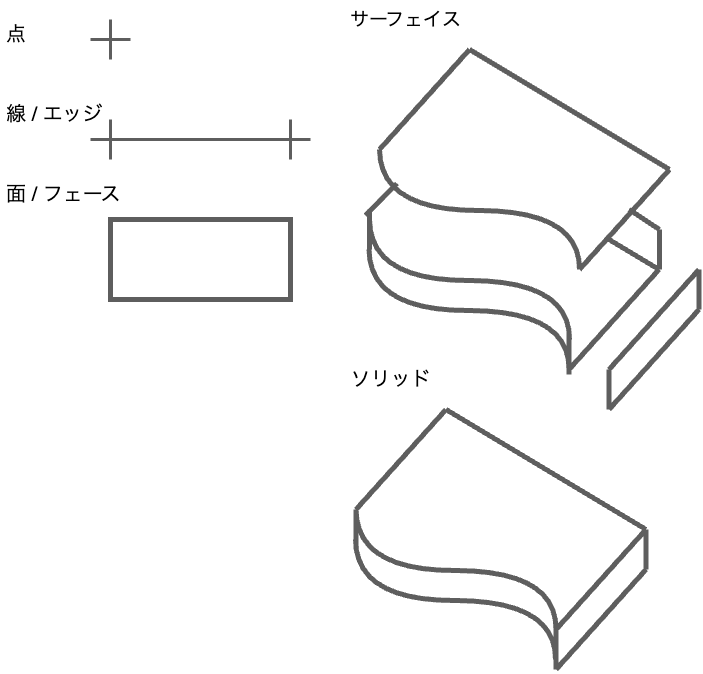

The diagram above was exported from draw.io. Its source (the exported page's mxGraphModel, read from the mxfile embedded in the PNG):
<mxGraphModel dx="1962" dy="1409" grid="1" gridSize="10" guides="1" tooltips="1" connect="1" arrows="1" fold="1" page="1" pageScale="1" pageWidth="827" pageHeight="1169" math="0" shadow="0">
  <root>
    <mxCell id="0" />
    <mxCell id="1" parent="0" />
    <mxCell id="2" value="" style="rounded=0;whiteSpace=wrap;html=1;strokeWidth=5;strokeColor=#5e5e5e;" vertex="1" parent="1">
      <mxGeometry x="1390" y="220" width="180" height="80" as="geometry" />
    </mxCell>
    <mxCell id="3" value="" style="endArrow=none;html=1;rounded=0;strokeWidth=3;strokeColor=#5e5e5e;" edge="1" parent="1">
      <mxGeometry width="50" height="50" relative="1" as="geometry">
        <mxPoint x="1370" y="40" as="sourcePoint" />
        <mxPoint x="1410" y="40" as="targetPoint" />
      </mxGeometry>
    </mxCell>
    <mxCell id="4" value="" style="endArrow=none;html=1;rounded=0;strokeWidth=3;strokeColor=#5e5e5e;" edge="1" parent="1">
      <mxGeometry width="50" height="50" relative="1" as="geometry">
        <mxPoint x="1390" y="60" as="sourcePoint" />
        <mxPoint x="1390" y="20" as="targetPoint" />
      </mxGeometry>
    </mxCell>
    <mxCell id="5" value="" style="endArrow=none;html=1;rounded=0;strokeWidth=3;strokeColor=#5e5e5e;" edge="1" parent="1">
      <mxGeometry width="50" height="50" relative="1" as="geometry">
        <mxPoint x="1390" y="140" as="sourcePoint" />
        <mxPoint x="1570" y="140" as="targetPoint" />
      </mxGeometry>
    </mxCell>
    <mxCell id="6" value="" style="endArrow=none;html=1;rounded=0;strokeWidth=3;strokeColor=#5e5e5e;" edge="1" parent="1">
      <mxGeometry width="50" height="50" relative="1" as="geometry">
        <mxPoint x="1550" y="140" as="sourcePoint" />
        <mxPoint x="1590" y="140" as="targetPoint" />
      </mxGeometry>
    </mxCell>
    <mxCell id="7" value="" style="endArrow=none;html=1;rounded=0;strokeWidth=3;strokeColor=#5e5e5e;" edge="1" parent="1">
      <mxGeometry width="50" height="50" relative="1" as="geometry">
        <mxPoint x="1570" y="160" as="sourcePoint" />
        <mxPoint x="1570" y="120" as="targetPoint" />
      </mxGeometry>
    </mxCell>
    <mxCell id="8" value="" style="endArrow=none;html=1;rounded=0;strokeWidth=3;strokeColor=#5e5e5e;" edge="1" parent="1">
      <mxGeometry width="50" height="50" relative="1" as="geometry">
        <mxPoint x="1370" y="140" as="sourcePoint" />
        <mxPoint x="1410" y="140" as="targetPoint" />
      </mxGeometry>
    </mxCell>
    <mxCell id="9" value="" style="endArrow=none;html=1;rounded=0;strokeWidth=3;strokeColor=#5e5e5e;" edge="1" parent="1">
      <mxGeometry width="50" height="50" relative="1" as="geometry">
        <mxPoint x="1390" y="160" as="sourcePoint" />
        <mxPoint x="1390" y="120" as="targetPoint" />
      </mxGeometry>
    </mxCell>
    <mxCell id="10" value="&lt;span style=&quot;font-size: 20px;&quot;&gt;点&lt;/span&gt;" style="text;strokeColor=none;fillColor=none;align=left;verticalAlign=middle;spacingLeft=4;spacingRight=4;overflow=hidden;points=[[0,0.5],[1,0.5]];portConstraint=eastwest;rotatable=0;whiteSpace=wrap;html=1;fontSize=20;" vertex="1" parent="1">
      <mxGeometry x="1280" y="20" width="60" height="30" as="geometry" />
    </mxCell>
    <mxCell id="11" value="&lt;span style=&quot;font-size: 20px;&quot;&gt;線 / エッジ&lt;/span&gt;" style="text;strokeColor=none;fillColor=none;align=left;verticalAlign=middle;spacingLeft=4;spacingRight=4;overflow=hidden;points=[[0,0.5],[1,0.5]];portConstraint=eastwest;rotatable=0;whiteSpace=wrap;html=1;fontSize=20;" vertex="1" parent="1">
      <mxGeometry x="1280" y="100" width="110" height="30" as="geometry" />
    </mxCell>
    <mxCell id="12" value="&lt;span style=&quot;font-size: 20px;&quot;&gt;面 / フェース&lt;/span&gt;" style="text;strokeColor=none;fillColor=none;align=left;verticalAlign=middle;spacingLeft=4;spacingRight=4;overflow=hidden;points=[[0,0.5],[1,0.5]];portConstraint=eastwest;rotatable=0;whiteSpace=wrap;html=1;fontSize=20;" vertex="1" parent="1">
      <mxGeometry x="1280" y="180" width="150" height="30" as="geometry" />
    </mxCell>
    <mxCell id="13" value="サーフェイス" style="text;html=1;align=center;verticalAlign=middle;resizable=0;points=[];autosize=1;strokeColor=none;fillColor=none;fontSize=19;" vertex="1" parent="1">
      <mxGeometry x="1620" width="130" height="40" as="geometry" />
    </mxCell>
    <mxCell id="14" value="" style="group" vertex="1" connectable="0" parent="1">
      <mxGeometry x="1635" y="410" width="290.5" height="260" as="geometry" />
    </mxCell>
    <mxCell id="15" value="" style="endArrow=none;html=1;rounded=0;strokeWidth=5;strokeColor=#5e5e5e;" edge="1" parent="14">
      <mxGeometry width="50" height="50" relative="1" as="geometry">
        <mxPoint x="0.5" y="140" as="sourcePoint" />
        <mxPoint x="0.5" y="100" as="targetPoint" />
      </mxGeometry>
    </mxCell>
    <mxCell id="16" value="" style="endArrow=none;html=1;rounded=0;strokeWidth=5;strokeColor=#5e5e5e;" edge="1" parent="14">
      <mxGeometry width="50" height="50" relative="1" as="geometry">
        <mxPoint x="90.5" as="sourcePoint" />
        <mxPoint x="0.5" y="100" as="targetPoint" />
      </mxGeometry>
    </mxCell>
    <mxCell id="17" value="" style="endArrow=none;html=1;rounded=0;strokeWidth=5;strokeColor=#5e5e5e;" edge="1" parent="14">
      <mxGeometry width="50" height="50" relative="1" as="geometry">
        <mxPoint x="90.5" as="sourcePoint" />
        <mxPoint x="290.5" y="120" as="targetPoint" />
      </mxGeometry>
    </mxCell>
    <mxCell id="18" value="" style="endArrow=none;html=1;rounded=0;strokeWidth=5;strokeColor=#5e5e5e;" edge="1" parent="14">
      <mxGeometry width="50" height="50" relative="1" as="geometry">
        <mxPoint x="290.5" y="120" as="sourcePoint" />
        <mxPoint x="200.5" y="220" as="targetPoint" />
      </mxGeometry>
    </mxCell>
    <mxCell id="19" value="" style="curved=1;endArrow=none;html=1;rounded=0;endFill=0;edgeStyle=orthogonalEdgeStyle;strokeWidth=5;strokeColor=#5e5e5e;" edge="1" parent="14">
      <mxGeometry width="50" height="50" relative="1" as="geometry">
        <mxPoint x="100.5" y="161" as="sourcePoint" />
        <mxPoint x="0.5" y="100" as="targetPoint" />
      </mxGeometry>
    </mxCell>
    <mxCell id="20" value="" style="curved=1;endArrow=none;html=1;rounded=0;endFill=0;edgeStyle=orthogonalEdgeStyle;strokeWidth=5;strokeColor=#5e5e5e;" edge="1" parent="14">
      <mxGeometry width="50" height="50" relative="1" as="geometry">
        <mxPoint x="100.5" y="161" as="sourcePoint" />
        <mxPoint x="200.5" y="220" as="targetPoint" />
      </mxGeometry>
    </mxCell>
    <mxCell id="21" value="" style="endArrow=none;html=1;rounded=0;strokeWidth=5;strokeColor=#5e5e5e;" edge="1" parent="14">
      <mxGeometry width="50" height="50" relative="1" as="geometry">
        <mxPoint x="200.5" y="260" as="sourcePoint" />
        <mxPoint x="200.5" y="220" as="targetPoint" />
      </mxGeometry>
    </mxCell>
    <mxCell id="22" value="" style="curved=1;endArrow=none;html=1;rounded=0;endFill=0;edgeStyle=orthogonalEdgeStyle;strokeWidth=5;strokeColor=#5e5e5e;" edge="1" parent="14">
      <mxGeometry width="50" height="50" relative="1" as="geometry">
        <mxPoint x="100" y="191" as="sourcePoint" />
        <mxPoint y="130" as="targetPoint" />
      </mxGeometry>
    </mxCell>
    <mxCell id="23" value="" style="curved=1;endArrow=none;html=1;rounded=0;endFill=0;edgeStyle=orthogonalEdgeStyle;strokeWidth=5;strokeColor=#5e5e5e;" edge="1" parent="14">
      <mxGeometry width="50" height="50" relative="1" as="geometry">
        <mxPoint x="100" y="191" as="sourcePoint" />
        <mxPoint x="200" y="250" as="targetPoint" />
      </mxGeometry>
    </mxCell>
    <mxCell id="24" value="" style="endArrow=none;html=1;rounded=0;strokeWidth=5;strokeColor=#5e5e5e;" edge="1" parent="14">
      <mxGeometry width="50" height="50" relative="1" as="geometry">
        <mxPoint x="290.5" y="160" as="sourcePoint" />
        <mxPoint x="200.5" y="260" as="targetPoint" />
      </mxGeometry>
    </mxCell>
    <mxCell id="25" value="" style="endArrow=none;html=1;rounded=0;strokeWidth=5;strokeColor=#5e5e5e;" edge="1" parent="14">
      <mxGeometry width="50" height="50" relative="1" as="geometry">
        <mxPoint x="290.5" y="160" as="sourcePoint" />
        <mxPoint x="290.5" y="120" as="targetPoint" />
      </mxGeometry>
    </mxCell>
    <mxCell id="26" value="ソリッド" style="text;html=1;align=center;verticalAlign=middle;resizable=0;points=[];autosize=1;strokeColor=none;fillColor=none;fontSize=20;" vertex="1" parent="1">
      <mxGeometry x="1620" y="360" width="100" height="40" as="geometry" />
    </mxCell>
    <mxCell id="27" value="" style="group" vertex="1" connectable="0" parent="1">
      <mxGeometry x="1645" y="50" width="333.5" height="360" as="geometry" />
    </mxCell>
    <mxCell id="28" value="" style="endArrow=none;html=1;rounded=0;strokeWidth=5;strokeColor=#5e5e5e;" edge="1" parent="27">
      <mxGeometry width="50" height="50" relative="1" as="geometry">
        <mxPoint x="4" y="200" as="sourcePoint" />
        <mxPoint x="4" y="160" as="targetPoint" />
      </mxGeometry>
    </mxCell>
    <mxCell id="29" value="" style="endArrow=none;html=1;rounded=0;strokeWidth=5;strokeColor=#5e5e5e;" edge="1" parent="27">
      <mxGeometry width="50" height="50" relative="1" as="geometry">
        <mxPoint x="31.5" y="134" as="sourcePoint" />
        <mxPoint y="166" as="targetPoint" />
      </mxGeometry>
    </mxCell>
    <mxCell id="30" value="" style="endArrow=none;html=1;rounded=0;strokeWidth=5;strokeColor=#5e5e5e;" edge="1" parent="27">
      <mxGeometry width="50" height="50" relative="1" as="geometry">
        <mxPoint x="263.5" y="160" as="sourcePoint" />
        <mxPoint x="294" y="180" as="targetPoint" />
      </mxGeometry>
    </mxCell>
    <mxCell id="31" value="" style="curved=1;endArrow=none;html=1;rounded=0;endFill=0;edgeStyle=orthogonalEdgeStyle;strokeWidth=5;strokeColor=#5e5e5e;" edge="1" parent="27">
      <mxGeometry width="50" height="50" relative="1" as="geometry">
        <mxPoint x="104" y="231" as="sourcePoint" />
        <mxPoint x="4" y="170" as="targetPoint" />
      </mxGeometry>
    </mxCell>
    <mxCell id="32" value="" style="curved=1;endArrow=none;html=1;rounded=0;endFill=0;edgeStyle=orthogonalEdgeStyle;strokeWidth=5;strokeColor=#5e5e5e;" edge="1" parent="27">
      <mxGeometry width="50" height="50" relative="1" as="geometry">
        <mxPoint x="104" y="231" as="sourcePoint" />
        <mxPoint x="204" y="290" as="targetPoint" />
      </mxGeometry>
    </mxCell>
    <mxCell id="33" value="" style="endArrow=none;html=1;rounded=0;strokeWidth=5;strokeColor=#5e5e5e;" edge="1" parent="27">
      <mxGeometry width="50" height="50" relative="1" as="geometry">
        <mxPoint x="243.5" y="360" as="sourcePoint" />
        <mxPoint x="243.5" y="320" as="targetPoint" />
      </mxGeometry>
    </mxCell>
    <mxCell id="34" value="" style="curved=1;endArrow=none;html=1;rounded=0;endFill=0;edgeStyle=orthogonalEdgeStyle;strokeWidth=5;strokeColor=#5e5e5e;" edge="1" parent="27">
      <mxGeometry width="50" height="50" relative="1" as="geometry">
        <mxPoint x="103.5" y="261" as="sourcePoint" />
        <mxPoint x="3.5" y="200" as="targetPoint" />
      </mxGeometry>
    </mxCell>
    <mxCell id="35" value="" style="curved=1;endArrow=none;html=1;rounded=0;endFill=0;edgeStyle=orthogonalEdgeStyle;strokeWidth=5;strokeColor=#5e5e5e;" edge="1" parent="27">
      <mxGeometry width="50" height="50" relative="1" as="geometry">
        <mxPoint x="103.5" y="261" as="sourcePoint" />
        <mxPoint x="203.5" y="320" as="targetPoint" />
      </mxGeometry>
    </mxCell>
    <mxCell id="36" value="" style="endArrow=none;html=1;rounded=0;strokeWidth=5;strokeColor=#5e5e5e;" edge="1" parent="27">
      <mxGeometry width="50" height="50" relative="1" as="geometry">
        <mxPoint x="294" y="220" as="sourcePoint" />
        <mxPoint x="294" y="180" as="targetPoint" />
      </mxGeometry>
    </mxCell>
    <mxCell id="37" value="" style="endArrow=none;html=1;rounded=0;strokeWidth=5;strokeColor=#5e5e5e;" edge="1" parent="27">
      <mxGeometry width="50" height="50" relative="1" as="geometry">
        <mxPoint x="104" as="sourcePoint" />
        <mxPoint x="14" y="100" as="targetPoint" />
      </mxGeometry>
    </mxCell>
    <mxCell id="38" value="" style="endArrow=none;html=1;rounded=0;strokeWidth=5;strokeColor=#5e5e5e;" edge="1" parent="27">
      <mxGeometry width="50" height="50" relative="1" as="geometry">
        <mxPoint x="104" as="sourcePoint" />
        <mxPoint x="304" y="120" as="targetPoint" />
      </mxGeometry>
    </mxCell>
    <mxCell id="39" value="" style="endArrow=none;html=1;rounded=0;strokeWidth=5;strokeColor=#5e5e5e;" edge="1" parent="27">
      <mxGeometry width="50" height="50" relative="1" as="geometry">
        <mxPoint x="304" y="120" as="sourcePoint" />
        <mxPoint x="214" y="220" as="targetPoint" />
      </mxGeometry>
    </mxCell>
    <mxCell id="40" value="" style="curved=1;endArrow=none;html=1;rounded=0;endFill=0;edgeStyle=orthogonalEdgeStyle;strokeWidth=5;strokeColor=#5e5e5e;" edge="1" parent="27">
      <mxGeometry width="50" height="50" relative="1" as="geometry">
        <mxPoint x="114" y="161" as="sourcePoint" />
        <mxPoint x="14" y="100" as="targetPoint" />
      </mxGeometry>
    </mxCell>
    <mxCell id="41" value="" style="curved=1;endArrow=none;html=1;rounded=0;endFill=0;edgeStyle=orthogonalEdgeStyle;strokeWidth=5;strokeColor=#5e5e5e;" edge="1" parent="27">
      <mxGeometry width="50" height="50" relative="1" as="geometry">
        <mxPoint x="114" y="161" as="sourcePoint" />
        <mxPoint x="214" y="220" as="targetPoint" />
      </mxGeometry>
    </mxCell>
    <mxCell id="42" value="" style="endArrow=none;html=1;rounded=0;strokeWidth=5;strokeColor=#5e5e5e;" edge="1" parent="27">
      <mxGeometry width="50" height="50" relative="1" as="geometry">
        <mxPoint x="333.5" y="220" as="sourcePoint" />
        <mxPoint x="243.5" y="320" as="targetPoint" />
      </mxGeometry>
    </mxCell>
    <mxCell id="43" value="" style="endArrow=none;html=1;rounded=0;strokeWidth=5;strokeColor=#5e5e5e;" edge="1" parent="27">
      <mxGeometry width="50" height="50" relative="1" as="geometry">
        <mxPoint x="333.5" y="260" as="sourcePoint" />
        <mxPoint x="243.5" y="360" as="targetPoint" />
      </mxGeometry>
    </mxCell>
    <mxCell id="44" value="" style="endArrow=none;html=1;rounded=0;strokeWidth=5;strokeColor=#5e5e5e;" edge="1" parent="27">
      <mxGeometry width="50" height="50" relative="1" as="geometry">
        <mxPoint x="333.5" y="260" as="sourcePoint" />
        <mxPoint x="333.5" y="220" as="targetPoint" />
      </mxGeometry>
    </mxCell>
    <mxCell id="45" value="" style="endArrow=none;html=1;rounded=0;strokeWidth=5;strokeColor=#5e5e5e;" edge="1" parent="27">
      <mxGeometry width="50" height="50" relative="1" as="geometry">
        <mxPoint x="203.5" y="325" as="sourcePoint" />
        <mxPoint x="203.5" y="285" as="targetPoint" />
      </mxGeometry>
    </mxCell>
    <mxCell id="46" value="" style="endArrow=none;html=1;rounded=0;strokeWidth=5;strokeColor=#5e5e5e;" edge="1" parent="27">
      <mxGeometry width="50" height="50" relative="1" as="geometry">
        <mxPoint x="293.5" y="220" as="sourcePoint" />
        <mxPoint x="203.5" y="320" as="targetPoint" />
      </mxGeometry>
    </mxCell>
    <mxCell id="47" value="" style="endArrow=none;html=1;rounded=0;strokeWidth=5;strokeColor=#5e5e5e;" edge="1" parent="27">
      <mxGeometry width="50" height="50" relative="1" as="geometry">
        <mxPoint x="243.5" y="190" as="sourcePoint" />
        <mxPoint x="293.5" y="220" as="targetPoint" />
      </mxGeometry>
    </mxCell>
  </root>
</mxGraphModel>